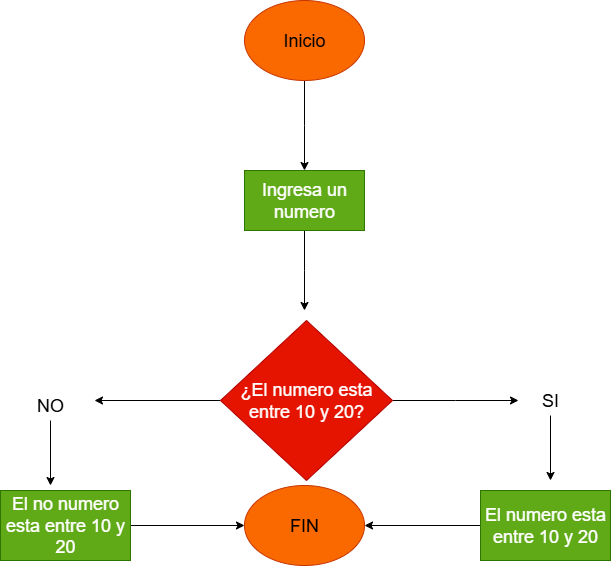

The diagram above was exported from draw.io. Its source (the exported page's mxGraphModel, read from the mxfile embedded in the PNG):
<mxGraphModel dx="872" dy="465" grid="1" gridSize="10" guides="1" tooltips="1" connect="1" arrows="1" fold="1" page="1" pageScale="1" pageWidth="827" pageHeight="1169" math="0" shadow="0">
  <root>
    <mxCell id="0" />
    <mxCell id="1" parent="0" />
    <mxCell id="OXsNtR7vX9NUJVrrdidX-3" value="" style="edgeStyle=orthogonalEdgeStyle;rounded=0;orthogonalLoop=1;jettySize=auto;html=1;" edge="1" parent="1" source="OXsNtR7vX9NUJVrrdidX-1">
      <mxGeometry relative="1" as="geometry">
        <mxPoint x="354" y="210" as="targetPoint" />
      </mxGeometry>
    </mxCell>
    <mxCell id="OXsNtR7vX9NUJVrrdidX-1" value="&lt;font style=&quot;font-size: 18px;&quot;&gt;Inicio&lt;/font&gt;" style="ellipse;whiteSpace=wrap;html=1;fillColor=#fa6800;fontColor=#000000;strokeColor=#C73500;" vertex="1" parent="1">
      <mxGeometry x="294" y="40" width="120" height="80" as="geometry" />
    </mxCell>
    <mxCell id="OXsNtR7vX9NUJVrrdidX-6" value="" style="edgeStyle=orthogonalEdgeStyle;rounded=0;orthogonalLoop=1;jettySize=auto;html=1;" edge="1" parent="1" source="OXsNtR7vX9NUJVrrdidX-4">
      <mxGeometry relative="1" as="geometry">
        <mxPoint x="354" y="350" as="targetPoint" />
      </mxGeometry>
    </mxCell>
    <mxCell id="OXsNtR7vX9NUJVrrdidX-4" value="&lt;font style=&quot;font-size: 18px;&quot;&gt;Ingresa un numero&lt;/font&gt;" style="rounded=0;whiteSpace=wrap;html=1;fillColor=#60a917;fontColor=#ffffff;strokeColor=#2D7600;" vertex="1" parent="1">
      <mxGeometry x="294" y="210" width="120" height="60" as="geometry" />
    </mxCell>
    <mxCell id="OXsNtR7vX9NUJVrrdidX-9" value="" style="edgeStyle=orthogonalEdgeStyle;rounded=0;orthogonalLoop=1;jettySize=auto;html=1;" edge="1" parent="1" source="OXsNtR7vX9NUJVrrdidX-7">
      <mxGeometry relative="1" as="geometry">
        <mxPoint x="568" y="440" as="targetPoint" />
      </mxGeometry>
    </mxCell>
    <mxCell id="OXsNtR7vX9NUJVrrdidX-11" value="" style="edgeStyle=orthogonalEdgeStyle;rounded=0;orthogonalLoop=1;jettySize=auto;html=1;" edge="1" parent="1" source="OXsNtR7vX9NUJVrrdidX-7">
      <mxGeometry relative="1" as="geometry">
        <mxPoint x="144" y="440" as="targetPoint" />
      </mxGeometry>
    </mxCell>
    <mxCell id="OXsNtR7vX9NUJVrrdidX-7" value="&lt;font style=&quot;font-size: 18px;&quot;&gt;¿El numero esta entre 10 y 20?&lt;/font&gt;" style="rhombus;whiteSpace=wrap;html=1;fillColor=#e51400;fontColor=#ffffff;strokeColor=#B20000;" vertex="1" parent="1">
      <mxGeometry x="270" y="360" width="172" height="160" as="geometry" />
    </mxCell>
    <mxCell id="OXsNtR7vX9NUJVrrdidX-15" value="" style="edgeStyle=orthogonalEdgeStyle;rounded=0;orthogonalLoop=1;jettySize=auto;html=1;" edge="1" parent="1" source="OXsNtR7vX9NUJVrrdidX-12">
      <mxGeometry relative="1" as="geometry">
        <mxPoint x="600" y="520" as="targetPoint" />
      </mxGeometry>
    </mxCell>
    <mxCell id="OXsNtR7vX9NUJVrrdidX-12" value="&lt;font style=&quot;font-size: 18px;&quot;&gt;SI&lt;/font&gt;" style="text;html=1;align=center;verticalAlign=middle;whiteSpace=wrap;rounded=0;" vertex="1" parent="1">
      <mxGeometry x="570" y="425" width="60" height="30" as="geometry" />
    </mxCell>
    <mxCell id="OXsNtR7vX9NUJVrrdidX-17" value="" style="edgeStyle=orthogonalEdgeStyle;rounded=0;orthogonalLoop=1;jettySize=auto;html=1;" edge="1" parent="1" source="OXsNtR7vX9NUJVrrdidX-13">
      <mxGeometry relative="1" as="geometry">
        <mxPoint x="100" y="525" as="targetPoint" />
      </mxGeometry>
    </mxCell>
    <mxCell id="OXsNtR7vX9NUJVrrdidX-13" value="&lt;span style=&quot;font-size: 18px;&quot;&gt;NO&lt;/span&gt;" style="text;html=1;align=center;verticalAlign=middle;whiteSpace=wrap;rounded=0;" vertex="1" parent="1">
      <mxGeometry x="70" y="430" width="60" height="30" as="geometry" />
    </mxCell>
    <mxCell id="OXsNtR7vX9NUJVrrdidX-21" value="" style="edgeStyle=orthogonalEdgeStyle;rounded=0;orthogonalLoop=1;jettySize=auto;html=1;" edge="1" parent="1" source="OXsNtR7vX9NUJVrrdidX-18" target="OXsNtR7vX9NUJVrrdidX-20">
      <mxGeometry relative="1" as="geometry" />
    </mxCell>
    <mxCell id="OXsNtR7vX9NUJVrrdidX-18" value="&lt;span style=&quot;font-size: 18px;&quot;&gt;El numero esta entre 10 y 20&lt;/span&gt;" style="rounded=0;whiteSpace=wrap;html=1;fillColor=#60a917;fontColor=#ffffff;strokeColor=#2D7600;" vertex="1" parent="1">
      <mxGeometry x="530" y="530" width="130" height="70" as="geometry" />
    </mxCell>
    <mxCell id="OXsNtR7vX9NUJVrrdidX-22" value="" style="edgeStyle=orthogonalEdgeStyle;rounded=0;orthogonalLoop=1;jettySize=auto;html=1;" edge="1" parent="1" source="OXsNtR7vX9NUJVrrdidX-19" target="OXsNtR7vX9NUJVrrdidX-20">
      <mxGeometry relative="1" as="geometry" />
    </mxCell>
    <mxCell id="OXsNtR7vX9NUJVrrdidX-19" value="&lt;span style=&quot;font-size: 18px;&quot;&gt;El no numero esta entre 10 y 20&lt;/span&gt;" style="rounded=0;whiteSpace=wrap;html=1;fillColor=#60a917;fontColor=#ffffff;strokeColor=#2D7600;" vertex="1" parent="1">
      <mxGeometry x="50" y="530" width="130" height="70" as="geometry" />
    </mxCell>
    <mxCell id="OXsNtR7vX9NUJVrrdidX-20" value="&lt;span style=&quot;font-size: 18px;&quot;&gt;FIN&lt;/span&gt;" style="ellipse;whiteSpace=wrap;html=1;fillColor=#fa6800;fontColor=#000000;strokeColor=#C73500;" vertex="1" parent="1">
      <mxGeometry x="294" y="525" width="120" height="80" as="geometry" />
    </mxCell>
  </root>
</mxGraphModel>